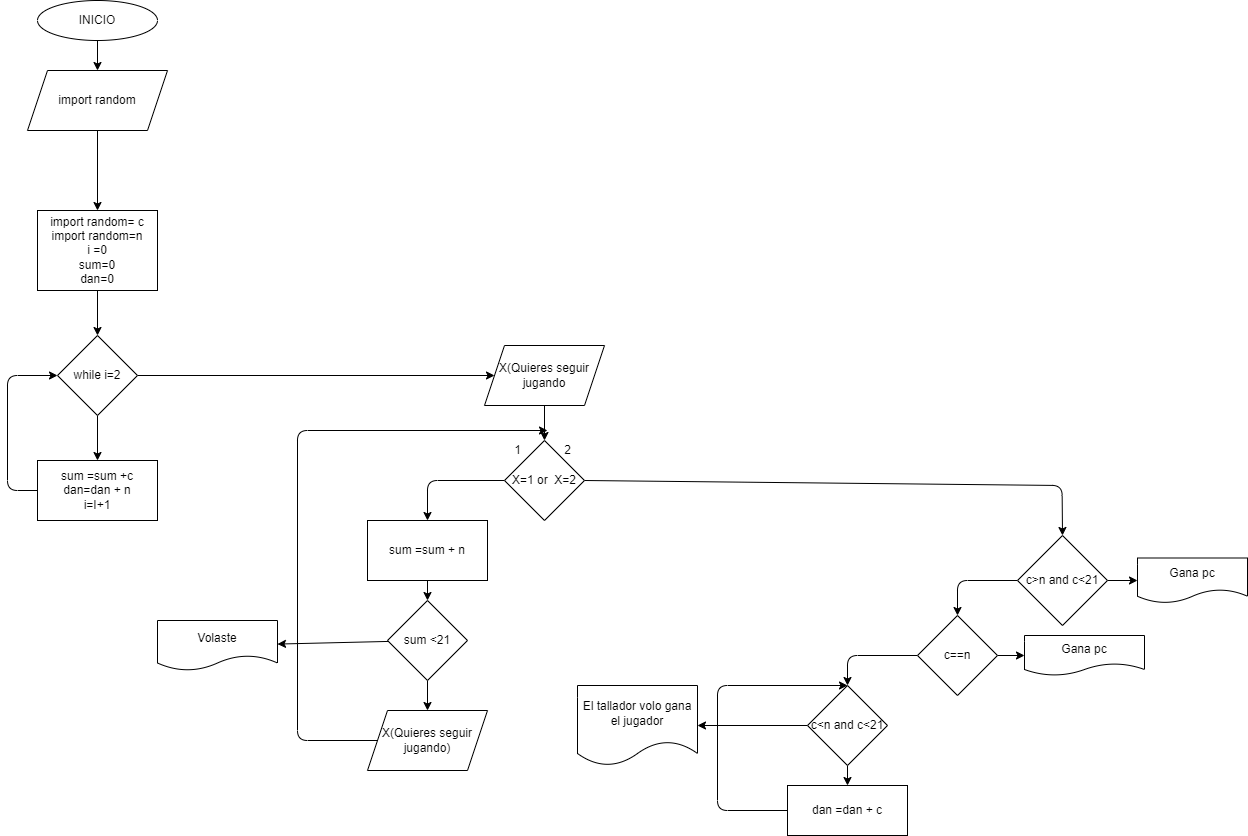

The diagram above was exported from draw.io. Its source (the exported page's mxGraphModel, read from the mxfile embedded in the PNG):
<mxGraphModel dx="1072" dy="631" grid="1" gridSize="10" guides="1" tooltips="1" connect="1" arrows="1" fold="1" page="1" pageScale="1" pageWidth="827" pageHeight="1169" math="0" shadow="0">
  <root>
    <mxCell id="0" />
    <mxCell id="1" parent="0" />
    <mxCell id="5" value="" style="edgeStyle=none;html=1;" parent="1" source="2" target="4" edge="1">
      <mxGeometry relative="1" as="geometry" />
    </mxCell>
    <mxCell id="2" value="INICIO" style="ellipse;whiteSpace=wrap;html=1;" parent="1" vertex="1">
      <mxGeometry x="260" y="170" width="120" height="40" as="geometry" />
    </mxCell>
    <mxCell id="32" value="" style="edgeStyle=none;html=1;" parent="1" source="4" target="31" edge="1">
      <mxGeometry relative="1" as="geometry" />
    </mxCell>
    <mxCell id="4" value="import random" style="shape=parallelogram;perimeter=parallelogramPerimeter;whiteSpace=wrap;html=1;fixedSize=1;" parent="1" vertex="1">
      <mxGeometry x="250" y="240" width="140" height="60" as="geometry" />
    </mxCell>
    <mxCell id="33" style="edgeStyle=none;html=1;exitX=0.5;exitY=1;exitDx=0;exitDy=0;entryX=0.5;entryY=0;entryDx=0;entryDy=0;" parent="1" source="31" target="34" edge="1">
      <mxGeometry relative="1" as="geometry">
        <mxPoint x="320" y="550" as="targetPoint" />
      </mxGeometry>
    </mxCell>
    <mxCell id="31" value="import random= c&lt;br&gt;import random=n&lt;br&gt;i =0&lt;br&gt;sum=0&lt;br&gt;dan=0" style="whiteSpace=wrap;html=1;" parent="1" vertex="1">
      <mxGeometry x="260" y="380" width="120" height="80" as="geometry" />
    </mxCell>
    <mxCell id="36" value="" style="edgeStyle=none;html=1;" edge="1" parent="1" source="34" target="35">
      <mxGeometry relative="1" as="geometry" />
    </mxCell>
    <mxCell id="68" style="edgeStyle=none;html=1;exitX=1;exitY=0.5;exitDx=0;exitDy=0;" edge="1" parent="1" source="34" target="67">
      <mxGeometry relative="1" as="geometry" />
    </mxCell>
    <mxCell id="34" value="while i=2" style="rhombus;whiteSpace=wrap;html=1;" vertex="1" parent="1">
      <mxGeometry x="280" y="505" width="80" height="80" as="geometry" />
    </mxCell>
    <mxCell id="37" style="edgeStyle=none;html=1;exitX=0;exitY=0.5;exitDx=0;exitDy=0;entryX=0;entryY=0.5;entryDx=0;entryDy=0;" edge="1" parent="1" source="35" target="34">
      <mxGeometry relative="1" as="geometry">
        <Array as="points">
          <mxPoint x="230" y="660" />
          <mxPoint x="230" y="545" />
        </Array>
      </mxGeometry>
    </mxCell>
    <mxCell id="35" value="sum =sum +c&lt;br&gt;dan=dan + n&lt;br&gt;i=I+1" style="whiteSpace=wrap;html=1;" vertex="1" parent="1">
      <mxGeometry x="260" y="630" width="120" height="60" as="geometry" />
    </mxCell>
    <mxCell id="63" style="edgeStyle=none;html=1;exitX=1;exitY=0.5;exitDx=0;exitDy=0;entryX=0.5;entryY=0;entryDx=0;entryDy=0;" edge="1" parent="1" source="69" target="40">
      <mxGeometry relative="1" as="geometry">
        <mxPoint x="1287.58" y="650.6666666666667" as="targetPoint" />
        <mxPoint x="947.5799999999999" y="650" as="sourcePoint" />
        <Array as="points">
          <mxPoint x="1284.58" y="655" />
        </Array>
      </mxGeometry>
    </mxCell>
    <mxCell id="43" value="" style="edgeStyle=none;html=1;" edge="1" parent="1" source="40" target="42">
      <mxGeometry relative="1" as="geometry" />
    </mxCell>
    <mxCell id="47" value="" style="edgeStyle=none;html=1;" edge="1" parent="1" source="40" target="46">
      <mxGeometry relative="1" as="geometry">
        <Array as="points">
          <mxPoint x="1180" y="750" />
        </Array>
      </mxGeometry>
    </mxCell>
    <mxCell id="40" value="c&amp;gt;n and c&amp;lt;21" style="rhombus;whiteSpace=wrap;html=1;" vertex="1" parent="1">
      <mxGeometry x="1240" y="705" width="90" height="90" as="geometry" />
    </mxCell>
    <mxCell id="42" value="Gana pc" style="shape=document;whiteSpace=wrap;html=1;boundedLbl=1;" vertex="1" parent="1">
      <mxGeometry x="1360" y="727.5" width="110" height="45" as="geometry" />
    </mxCell>
    <mxCell id="50" style="edgeStyle=none;html=1;exitX=1;exitY=0.5;exitDx=0;exitDy=0;entryX=0;entryY=0.5;entryDx=0;entryDy=0;" edge="1" parent="1" source="46" target="49">
      <mxGeometry relative="1" as="geometry" />
    </mxCell>
    <mxCell id="52" value="" style="edgeStyle=none;html=1;" edge="1" parent="1" source="46" target="51">
      <mxGeometry relative="1" as="geometry">
        <Array as="points">
          <mxPoint x="1070" y="825" />
        </Array>
      </mxGeometry>
    </mxCell>
    <mxCell id="46" value="c==n" style="rhombus;whiteSpace=wrap;html=1;" vertex="1" parent="1">
      <mxGeometry x="1140" y="785" width="80" height="80" as="geometry" />
    </mxCell>
    <mxCell id="49" value="Gana pc" style="shape=document;whiteSpace=wrap;html=1;boundedLbl=1;" vertex="1" parent="1">
      <mxGeometry x="1247" y="805" width="120" height="40" as="geometry" />
    </mxCell>
    <mxCell id="54" value="" style="edgeStyle=none;html=1;" edge="1" parent="1" source="51" target="53">
      <mxGeometry relative="1" as="geometry" />
    </mxCell>
    <mxCell id="60" value="" style="edgeStyle=none;html=1;" edge="1" parent="1" source="51" target="59">
      <mxGeometry relative="1" as="geometry" />
    </mxCell>
    <mxCell id="51" value="c&amp;lt;n and c&amp;lt;21" style="rhombus;whiteSpace=wrap;html=1;" vertex="1" parent="1">
      <mxGeometry x="1030" y="855" width="80" height="80" as="geometry" />
    </mxCell>
    <mxCell id="56" style="edgeStyle=none;html=1;entryX=0.5;entryY=0;entryDx=0;entryDy=0;" edge="1" parent="1" source="53" target="51">
      <mxGeometry relative="1" as="geometry">
        <mxPoint x="1070" y="845" as="targetPoint" />
        <Array as="points">
          <mxPoint x="940" y="980" />
          <mxPoint x="940" y="855" />
        </Array>
      </mxGeometry>
    </mxCell>
    <mxCell id="53" value="dan =dan + c" style="whiteSpace=wrap;html=1;" vertex="1" parent="1">
      <mxGeometry x="1010" y="955" width="120" height="50" as="geometry" />
    </mxCell>
    <mxCell id="59" value="El tallador volo gana el jugador" style="shape=document;whiteSpace=wrap;html=1;boundedLbl=1;" vertex="1" parent="1">
      <mxGeometry x="800" y="855" width="120" height="80" as="geometry" />
    </mxCell>
    <mxCell id="70" value="" style="edgeStyle=none;html=1;" edge="1" parent="1" source="67" target="69">
      <mxGeometry relative="1" as="geometry" />
    </mxCell>
    <mxCell id="67" value="X(Quieres seguir jugando" style="shape=parallelogram;perimeter=parallelogramPerimeter;whiteSpace=wrap;html=1;fixedSize=1;" vertex="1" parent="1">
      <mxGeometry x="707" y="515" width="120" height="60" as="geometry" />
    </mxCell>
    <mxCell id="72" value="" style="edgeStyle=none;html=1;" edge="1" parent="1" source="69" target="71">
      <mxGeometry relative="1" as="geometry">
        <Array as="points">
          <mxPoint x="650" y="650" />
        </Array>
      </mxGeometry>
    </mxCell>
    <mxCell id="69" value="X=1 or&amp;nbsp; X=2" style="rhombus;whiteSpace=wrap;html=1;" vertex="1" parent="1">
      <mxGeometry x="727" y="610" width="80" height="80" as="geometry" />
    </mxCell>
    <mxCell id="79" value="" style="edgeStyle=none;html=1;" edge="1" parent="1" source="71" target="78">
      <mxGeometry relative="1" as="geometry" />
    </mxCell>
    <mxCell id="71" value="sum =sum + n" style="whiteSpace=wrap;html=1;" vertex="1" parent="1">
      <mxGeometry x="590" y="690" width="120" height="60" as="geometry" />
    </mxCell>
    <mxCell id="73" value="1" style="text;html=1;align=center;verticalAlign=middle;resizable=0;points=[];autosize=1;strokeColor=none;fillColor=none;" vertex="1" parent="1">
      <mxGeometry x="730" y="610" width="20" height="20" as="geometry" />
    </mxCell>
    <mxCell id="74" value="2" style="text;html=1;align=center;verticalAlign=middle;resizable=0;points=[];autosize=1;strokeColor=none;fillColor=none;" vertex="1" parent="1">
      <mxGeometry x="780" y="610" width="20" height="20" as="geometry" />
    </mxCell>
    <mxCell id="77" style="edgeStyle=none;html=1;exitX=0;exitY=0.5;exitDx=0;exitDy=0;" edge="1" parent="1" source="75">
      <mxGeometry relative="1" as="geometry">
        <mxPoint x="770" y="600" as="targetPoint" />
        <Array as="points">
          <mxPoint x="520" y="910" />
          <mxPoint x="520" y="600" />
        </Array>
      </mxGeometry>
    </mxCell>
    <mxCell id="75" value="X(Quieres seguir jugando)" style="shape=parallelogram;perimeter=parallelogramPerimeter;whiteSpace=wrap;html=1;fixedSize=1;" vertex="1" parent="1">
      <mxGeometry x="590" y="880" width="120" height="60" as="geometry" />
    </mxCell>
    <mxCell id="81" value="" style="edgeStyle=none;html=1;" edge="1" parent="1" source="78" target="80">
      <mxGeometry relative="1" as="geometry" />
    </mxCell>
    <mxCell id="82" style="edgeStyle=none;html=1;exitX=0.5;exitY=1;exitDx=0;exitDy=0;entryX=0.5;entryY=0;entryDx=0;entryDy=0;" edge="1" parent="1" source="78" target="75">
      <mxGeometry relative="1" as="geometry" />
    </mxCell>
    <mxCell id="78" value="sum &amp;lt;21" style="rhombus;whiteSpace=wrap;html=1;" vertex="1" parent="1">
      <mxGeometry x="610" y="770" width="80" height="80" as="geometry" />
    </mxCell>
    <mxCell id="80" value="Volaste" style="shape=document;whiteSpace=wrap;html=1;boundedLbl=1;" vertex="1" parent="1">
      <mxGeometry x="380" y="790" width="120" height="50" as="geometry" />
    </mxCell>
  </root>
</mxGraphModel>